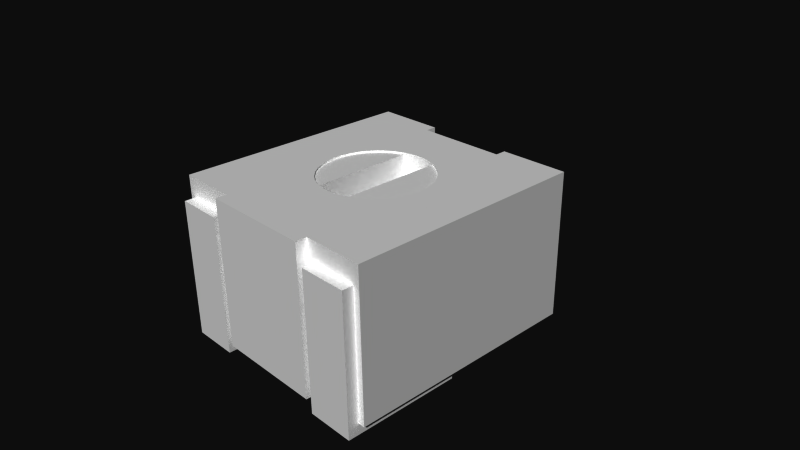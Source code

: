 # Source: TRIMPOT-3MM-2.blend  (saved by Blender 2.72.0; exported with 4.5.12 LTS)
import bpy
from mathutils import Matrix  # noqa: F401  (used for matrix-valued properties, if any)

bpy.ops.wm.read_factory_settings(use_empty=True)
scene = bpy.context.scene
scene.name = 'Scene'

# ---- collections
col_collection_1 = bpy.data.collections.new('Collection 1'); scene.collection.children.link(col_collection_1)

# ---- materials (node trees are filled in below, after node groups)
mat_white_plastic = bpy.data.materials.new('White Plastic')
mat_white_plastic.alpha_threshold = 0.0
mat_white_plastic.use_transparent_shadow = False
mat_white_plastic.diffuse_color = (1.0, 1.0, 1.0, 1.0)
mat_white_plastic.roughness = 0.5
mat_silver = bpy.data.materials.new('Silver')
mat_silver.alpha_threshold = 0.0
mat_silver.use_transparent_shadow = False
mat_silver.diffuse_color = (1.0, 1.0, 1.0, 1.0)
mat_silver.specular_color = (0.88, 0.88, 0.88)
mat_silver.roughness = 0.5
mat_silver.specular_intensity = 1.0

# ---- material node trees

# ---- world
world_world = bpy.data.worlds.new('World'); scene.world = world_world
world_world.color = (0.05088, 0.05088, 0.05088)
world_world.use_sun_shadow = False
world_world.sun_shadow_jitter_overblur = 0.0
world_world.cycles.sampling_method = 'MANUAL'
world_world.cycles.sample_map_resolution = 256

# ---- cameras
cam_camera = bpy.data.cameras.new('Camera')
cam_camera.clip_end = 100.0
cam_camera.lens = 35.0
cam_camera.sensor_width = 32.0
cam_camera.sensor_height = 18.0
cam_camera.ortho_scale = 7.314
cam_camera.dof.focus_distance = 0.0
cam_camera.dof.aperture_fstop = 128.0

# ---- meshes
me_trimpot_3mm_2 = bpy.data.meshes.new('TRIMPOT-3MM-2')
me_trimpot_3mm_2.from_pydata([(-0.635, 0.0762, -1.105), (-0.635, 1.753, -1.105), (0.635, 0.0762, -1.105), (0.635, 1.753, -1.105), (-0.635, 0.0762, -0.9525), (0.635, 0.0762, -0.9525), (-0.635, 1.6, -0.9525), (0.635, 1.6, -0.9525), (-0.635, 1.6, 0.8255), (0.635, 1.6, 0.8255), (-0.635, 1.753, 0.8255), (0.635, 1.753, 0.8255), (-0.8509, -0.6457, -0.9525), (-1.232, -0.1016, -0.9525), (0.762, -1.6, -0.9525), (-1.511, -1.6, -0.9525), (-1.6, -1.6, -0.9525), (-1.511, -0.1016, -0.9525), (-1.6, 1.753, -0.9525), (1.6, -1.6, -0.9525), (1.511, -1.6, -0.9525), (1.511, -0.1016, -0.9525), (-0.8509, -1.6, -0.9525), (-0.762, -1.6, -0.9525), (-0.762, -1.753, -0.9525), (0.762, -1.753, -0.9525), (-0.635, 1.753, -0.9525), (1.232, -0.1016, -0.9525), (1.6, 1.753, -0.9525), (0.635, 1.753, -0.9525), (0.8509, -1.6, -0.9525), (0.8509, -0.6457, -0.9525), (0.8509, -1.6, 0.8255), (1.511, -1.6, 0.8255), (1.6, -1.6, 1.105), (0.762, -1.6, 1.105), (-1.511, -1.6, 0.8255), (-0.8509, -1.6, 0.8255), (-0.762, -1.6, 1.105), (-1.6, -1.6, 1.105), (-0.2702, -0.6363, 1.08), (-0.254, -0.6422, 1.08), (-0.2702, 0.7887, 1.08), (-0.254, 0.7946, 1.08), (-0.381, 0.7361, 1.08), (-0.4819, -0.514, 1.08), (-0.381, -0.5837, 1.08), (-0.4819, 0.6664, 1.08), (-0.5704, 0.5815, 1.08), (-0.644, 0.4835, 1.08), (-0.7399, 0.2586, 1.08), (-0.7595, 0.1375, 1.08), (-0.7595, 0.01488, 1.08), (-0.701, -0.2225, 1.08), (-0.644, -0.3311, 1.08), (-0.5704, -0.4291, 1.08), (-0.701, 0.3749, 1.08), (-0.7399, -0.1062, 1.08), (-1.6, 1.753, 1.105), (-0.762, -1.753, 1.105), (0.762, -1.753, 1.105), (1.6, 1.753, 1.105), (0.635, 1.753, 1.105), (0.635, 1.6, 1.105), (-0.635, 1.6, 1.105), (-0.635, 1.753, 1.105), (-0.644, 0.4835, 1.105), (-0.5704, 0.5815, 1.105), (0.7228, -0.1651, 1.105), (0.6747, -0.2779, 1.105), (0.6092, -0.3816, 1.105), (0.5279, -0.4734, 1.105), (0.7521, 0.1984, 1.105), (0.762, 0.0762, 1.105), (0.7521, -0.04603, 1.105), (-0.5704, -0.4291, 1.105), (-0.644, -0.3311, 1.105), (0.212, 0.8081, 1.105), (0.3267, 0.7646, 1.105), (-0.4819, 0.6664, 1.105), (-0.381, 0.7361, 1.105), (-0.2702, 0.7887, 1.105), (0.4329, 0.7033, 1.105), (0.5279, 0.6258, 1.105), (0.6092, 0.534, 1.105), (0.6747, 0.4303, 1.105), (0.7228, 0.3175, 1.105), (0.4329, -0.5509, 1.105), (0.3267, -0.6122, 1.105), (0.212, -0.6557, 1.105), (0.09185, -0.6802, 1.105), (-0.03068, -0.6852, 1.105), (-0.1524, -0.6704, 1.105), (-0.2702, -0.6363, 1.105), (-0.381, -0.5837, 1.105), (-0.4819, -0.514, 1.105), (-0.701, -0.2225, 1.105), (-0.7399, -0.1062, 1.105), (-0.7595, 0.01488, 1.105), (-0.1524, 0.8228, 1.105), (-0.03068, 0.8376, 1.105), (0.09185, 0.8326, 1.105), (-0.7595, 0.1375, 1.105), (-0.7399, 0.2586, 1.105), (-0.701, 0.3749, 1.105), (-0.254, -0.6422, 0.5715), (0.3267, -0.6122, 1.08), (0.254, -0.6422, 1.08), (0.4329, -0.5509, 1.08), (0.5279, -0.4734, 1.08), (0.6092, -0.3816, 1.08), (0.6747, -0.2779, 1.08), (0.7228, -0.1651, 1.08), (0.7521, -0.04603, 1.08), (0.762, 0.0762, 1.08), (0.7521, 0.1984, 1.08), (0.7228, 0.3175, 1.08), (0.6747, 0.4303, 1.08), (0.6092, 0.534, 1.08), (0.5279, 0.6258, 1.08), (0.4329, 0.7033, 1.08), (0.3267, 0.7646, 1.08), (0.254, 0.7946, 1.08), (0.254, 0.7946, 0.5715), (0.212, 0.8081, 0.5715), (0.09185, 0.8326, 0.5715), (-0.03068, 0.8376, 0.5715), (-0.1524, 0.8228, 0.5715), (-0.254, 0.7946, 0.5715), (-0.1524, -0.6704, 0.5715), (-0.03068, -0.6852, 0.5715), (0.09185, -0.6802, 0.5715), (0.212, -0.6557, 0.5715), (0.254, -0.6422, 0.5715), (-1.232, -0.1016, -1.105), (-1.511, -0.1016, -1.105), (-1.511, -1.753, -1.105), (-0.8509, -0.6457, -1.105), (-0.8509, -1.753, -1.105), (-1.511, -1.753, 0.8255), (-0.8509, -1.753, 0.8255), (1.511, -1.753, 0.8255), (0.8509, -1.753, 0.8255), (1.511, -1.753, -1.105), (0.8509, -1.753, -1.105), (1.232, -0.1016, -1.105), (1.511, -0.1016, -1.105), (0.8509, -0.6457, -1.105)], [], [(33, 32, 142, 141), (55, 45, 46, 40, 41, 43, 42, 44, 47, 48, 49, 56, 50, 51, 52, 57, 53, 54), (50, 103, 102, 51), (44, 80, 79, 47), (1, 0, 4, 6, 8, 10), (38, 23, 24, 59), (139, 140, 37, 36), (74, 113, 112, 68), (54, 76, 75, 55), (53, 96, 76, 54), (64, 6, 26, 65), (34, 35, 14, 30, 32, 33, 20, 19), (60, 25, 14, 35), (52, 98, 97, 57), (23, 38, 39, 16, 15, 36, 37, 22), (107, 133, 132, 89), (90, 131, 130, 91), (36, 15, 17, 135, 136, 139), (21, 146, 145, 27), (32, 30, 31, 147, 144, 142), (61, 28, 29, 62), (91, 130, 129, 92), (124, 125, 126, 127, 128, 105, 129, 130, 131, 132, 133, 123), (10, 11, 3, 1), (74, 68, 69, 70, 71, 87, 88, 89, 90, 38, 59, 60, 35, 34, 61, 62, 63, 64, 65, 58, 39, 102, 103, 104, 66, 67, 79, 80, 81, 99, 100, 101, 77, 78, 82, 83, 84, 85, 86, 72, 73), (82, 120, 119, 83), (55, 75, 95, 45), (69, 111, 110, 70), (8, 9, 11, 10), (72, 115, 114, 73), (43, 128, 127, 99, 81, 42), (106, 107, 89), (89, 88, 106), (146, 143, 144, 147, 145), (58, 18, 16, 39), (48, 67, 66, 49), (73, 114, 113, 74), (57, 97, 96, 53), (42, 81, 80, 44), (133, 107, 122, 123), (134, 137, 138, 136, 135), (136, 138, 140, 139), (100, 126, 125, 101), (121, 78, 122), (122, 78, 77), (4, 5, 7, 6), (89, 132, 131, 90), (63, 7, 6, 64), (27, 145, 147, 31), (135, 17, 13, 134), (70, 110, 109, 71), (101, 125, 124, 77), (6, 7, 9, 8), (0, 2, 5, 4), (99, 127, 126, 100), (78, 121, 120, 82), (92, 129, 105, 41, 40, 93), (87, 108, 106, 88), (56, 104, 103, 50), (18, 26, 6, 7, 29, 28, 19, 20, 21, 27, 31, 30, 14, 25, 24, 23, 22, 12, 13, 17, 15, 16), (12, 137, 134, 13), (3, 11, 9, 7, 5, 2), (110, 111, 112, 113, 114, 115, 116, 117, 118, 119, 120, 121, 122, 107, 106, 108, 109), (47, 79, 67, 48), (128, 43, 41, 105), (62, 29, 7, 63), (85, 117, 116, 86), (94, 95, 75, 76, 96, 97, 98, 102, 39, 38, 90, 91, 92, 93), (1, 3, 2, 0), (71, 109, 108, 87), (45, 95, 94, 46), (68, 112, 111, 69), (77, 124, 123, 122), (51, 102, 98, 52), (140, 138, 137, 12, 22, 37), (65, 26, 18, 58), (59, 24, 25, 60), (83, 119, 118, 84), (86, 116, 115, 72), (141, 142, 144, 143), (84, 118, 117, 85), (143, 146, 21, 20, 33, 141), (46, 94, 93, 40), (49, 66, 104, 56), (34, 19, 28, 61)])
me_trimpot_3mm_2.polygons.foreach_set('material_index', [1, 0, 0, 0, 1, 0, 1, 0, 0, 0, 0, 0, 0, 0, 0, 0, 0, 1, 1, 1, 0, 0, 0, 1, 0, 0, 0, 0, 1, 0, 0, 0, 0, 1, 0, 0, 0, 0, 0, 0, 1, 1, 0, 0, 0, 0, 0, 0, 1, 1, 0, 0, 0, 1, 0, 0, 0, 0, 0, 0, 1, 1, 0, 0, 0, 0, 0, 0, 1, 0, 0, 0, 0, 0, 1, 0, 0, 0, 0, 1, 0, 1, 0, 0, 0])
me_trimpot_3mm_2.materials.append(mat_white_plastic)
me_trimpot_3mm_2.materials.append(mat_silver)
me_trimpot_3mm_2.use_remesh_preserve_volume = False
me_trimpot_3mm_2.use_remesh_preserve_attributes = False
me_trimpot_3mm_2.use_mirror_vertex_groups = False
me_trimpot_3mm_2.update()

# ---- objects
ob_trimpot_3mm_2 = bpy.data.objects.new('TRIMPOT-3MM-2', me_trimpot_3mm_2)
ob_camera = bpy.data.objects.new('Camera', cam_camera)

# ---- transforms, parenting, visibility, modifiers, constraints
ob_trimpot_3mm_2.location = (0.0, 0.0, 0.0)
ob_trimpot_3mm_2.lineart.crease_threshold = 0.0
ob_camera.location = (7.481, -6.508, 5.344)
ob_camera.rotation_euler = (1.109, 0.01082, 0.8149)
ob_camera.lock_rotations_4d = False
ob_camera.empty_display_type = 'ARROWS'
ob_camera.color = (0.0, 0.0, 0.0, 0.0)
ob_camera.display_type = 'WIRE'
ob_camera.lineart.crease_threshold = 0.0

# ---- collection membership
col_collection_1.objects.link(ob_trimpot_3mm_2)
col_collection_1.objects.link(ob_camera)

# ---- scene / render settings (as saved in the file)
scene.camera = ob_camera
scene.frame_start = 1; scene.frame_end = 250; scene.frame_set(1)
scene.render.engine = 'BLENDER_EEVEE_NEXT'
scene.render.resolution_percentage = 50
scene.render.dither_intensity = 0.0
scene.cycles.use_denoising = False
scene.cycles.samples = 10
scene.cycles.sampling_pattern = 'TABULATED_SOBOL'
scene.cycles.light_sampling_threshold = 0.0
scene.cycles.use_adaptive_sampling = False
scene.cycles.use_light_tree = False
scene.cycles.blur_glossy = 0.0
scene.cycles.pixel_filter_type = 'GAUSSIAN'
scene.cycles.sample_clamp_indirect = 0.0
scene.view_settings.view_transform = 'Raw'
bpy.context.view_layer.update()

# ---- added for rendering (the .blend has no usable light): sun
light_auto_sun = bpy.data.lights.new('AutoSun', 'SUN')
light_auto_sun.energy = 3.0
light_auto_sun.angle = 0.0523599
ob_auto_sun = bpy.data.objects.new('AutoSun', light_auto_sun)
scene.collection.objects.link(ob_auto_sun)
ob_auto_sun.rotation_euler = (0.872665, 0.174533, 0.523599)
bpy.context.view_layer.update()
